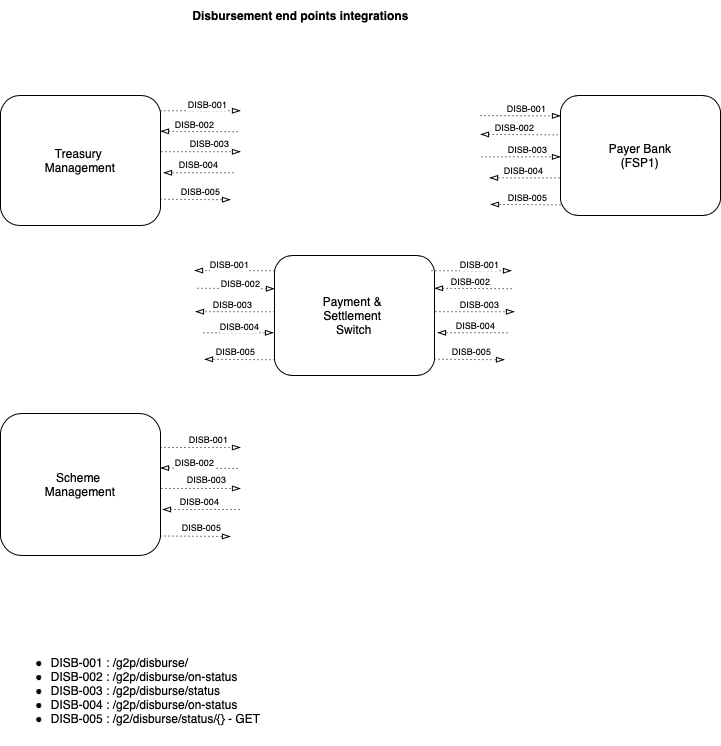

The diagram above was exported from draw.io. Its source (the exported page's mxGraphModel, read from the mxfile embedded in the PNG):
<mxGraphModel dx="1562" dy="791" grid="1" gridSize="10" guides="1" tooltips="1" connect="1" arrows="1" fold="1" page="1" pageScale="1" pageWidth="827" pageHeight="1169" math="0" shadow="0">
  <root>
    <mxCell id="0" />
    <mxCell id="1" parent="0" />
    <mxCell id="grcgdfYayrrknYL0uqDR-8" value="Scheme &lt;br&gt;Management" style="rounded=1;whiteSpace=wrap;html=1;" parent="1" vertex="1">
      <mxGeometry x="40" y="478" width="160" height="142" as="geometry" />
    </mxCell>
    <mxCell id="grcgdfYayrrknYL0uqDR-41" value="" style="endArrow=blockThin;dashed=1;html=1;dashPattern=1 3;strokeWidth=1;rounded=0;endFill=0;" parent="1" edge="1">
      <mxGeometry width="50" height="50" relative="1" as="geometry">
        <mxPoint x="200" y="512" as="sourcePoint" />
        <mxPoint x="280" y="512" as="targetPoint" />
      </mxGeometry>
    </mxCell>
    <mxCell id="grcgdfYayrrknYL0uqDR-42" value="&lt;font style=&quot;font-size: 9px;&quot;&gt;DISB-001&lt;/font&gt;" style="edgeLabel;html=1;align=center;verticalAlign=middle;resizable=0;points=[];" parent="grcgdfYayrrknYL0uqDR-41" connectable="0" vertex="1">
      <mxGeometry x="0.4" y="1" relative="1" as="geometry">
        <mxPoint x="-9" y="-8" as="offset" />
      </mxGeometry>
    </mxCell>
    <mxCell id="grcgdfYayrrknYL0uqDR-47" value="" style="endArrow=blockThin;dashed=1;html=1;dashPattern=1 3;strokeWidth=1;rounded=0;endFill=0;exitX=1.006;exitY=0.415;exitDx=0;exitDy=0;exitPerimeter=0;" parent="1" edge="1">
      <mxGeometry width="50" height="50" relative="1" as="geometry">
        <mxPoint x="200.96000000000004" y="552.9300000000001" as="sourcePoint" />
        <mxPoint x="280" y="553" as="targetPoint" />
      </mxGeometry>
    </mxCell>
    <mxCell id="grcgdfYayrrknYL0uqDR-48" value="&lt;font style=&quot;font-size: 9px;&quot;&gt;DISB-003&lt;/font&gt;" style="edgeLabel;html=1;align=center;verticalAlign=middle;resizable=0;points=[];" parent="grcgdfYayrrknYL0uqDR-47" connectable="0" vertex="1">
      <mxGeometry x="0.4" y="1" relative="1" as="geometry">
        <mxPoint x="-10" y="-8" as="offset" />
      </mxGeometry>
    </mxCell>
    <mxCell id="grcgdfYayrrknYL0uqDR-49" value="&lt;div&gt;&lt;div style=&quot;&quot;&gt;&lt;div style=&quot;&quot;&gt;&lt;ul style=&quot;border-color: var(--border-color);&quot;&gt;&lt;li style=&quot;border-color: var(--border-color); text-align: left;&quot;&gt;DISB-001 : /g2p/disburse/&lt;/li&gt;&lt;li style=&quot;border-color: var(--border-color); text-align: left;&quot;&gt;DISB-002 : /g2p/disburse/on-status&lt;/li&gt;&lt;li style=&quot;border-color: var(--border-color); text-align: left;&quot;&gt;DISB-003 : /g2p/disburse/status&lt;/li&gt;&lt;li style=&quot;border-color: var(--border-color); text-align: left;&quot;&gt;DISB-004 : /g2p/disburse/on-status&lt;/li&gt;&lt;li style=&quot;border-color: var(--border-color); text-align: left;&quot;&gt;DISB-005 : /g2/disburse/status/{} - GET&lt;/li&gt;&lt;/ul&gt;&lt;/div&gt;&lt;/div&gt;&lt;/div&gt;" style="text;html=1;align=center;verticalAlign=middle;resizable=0;points=[];autosize=1;strokeColor=none;fillColor=none;" parent="1" vertex="1">
      <mxGeometry x="40" y="700" width="270" height="110" as="geometry" />
    </mxCell>
    <mxCell id="grcgdfYayrrknYL0uqDR-54" value="" style="endArrow=none;dashed=1;html=1;dashPattern=1 3;strokeWidth=1;rounded=0;endFill=0;exitX=1;exitY=0.25;exitDx=0;exitDy=0;startArrow=blockThin;startFill=0;" parent="1" edge="1">
      <mxGeometry width="50" height="50" relative="1" as="geometry">
        <mxPoint x="200" y="532.5" as="sourcePoint" />
        <mxPoint x="280" y="533" as="targetPoint" />
      </mxGeometry>
    </mxCell>
    <mxCell id="grcgdfYayrrknYL0uqDR-55" value="&lt;font style=&quot;font-size: 9px;&quot;&gt;DISB-002&lt;/font&gt;" style="edgeLabel;html=1;align=center;verticalAlign=middle;resizable=0;points=[];" parent="grcgdfYayrrknYL0uqDR-54" connectable="0" vertex="1">
      <mxGeometry x="0.4" y="1" relative="1" as="geometry">
        <mxPoint x="-23" y="-5" as="offset" />
      </mxGeometry>
    </mxCell>
    <mxCell id="grcgdfYayrrknYL0uqDR-56" value="Treasury&amp;nbsp;&lt;br&gt;Management" style="rounded=1;whiteSpace=wrap;html=1;" parent="1" vertex="1">
      <mxGeometry x="40" y="160" width="160" height="130" as="geometry" />
    </mxCell>
    <mxCell id="grcgdfYayrrknYL0uqDR-63" value="Payment &amp;amp;&amp;nbsp;&lt;br&gt;Settlement &lt;br&gt;Switch" style="rounded=1;whiteSpace=wrap;html=1;" parent="1" vertex="1">
      <mxGeometry x="314" y="320" width="160" height="120" as="geometry" />
    </mxCell>
    <mxCell id="grcgdfYayrrknYL0uqDR-70" value="Payer Bank&lt;br&gt;(FSP1)" style="rounded=1;whiteSpace=wrap;html=1;" parent="1" vertex="1">
      <mxGeometry x="600" y="160" width="160" height="120" as="geometry" />
    </mxCell>
    <mxCell id="grcgdfYayrrknYL0uqDR-90" value="Disbursement end points integrations" style="text;html=1;align=center;verticalAlign=middle;resizable=0;points=[];autosize=1;strokeColor=none;fillColor=none;fontStyle=1" parent="1" vertex="1">
      <mxGeometry x="220" y="65" width="240" height="30" as="geometry" />
    </mxCell>
    <mxCell id="t5GsdB5-P3kOXudHoE3E-3" value="" style="endArrow=blockThin;dashed=1;html=1;dashPattern=1 3;strokeWidth=1;rounded=0;endFill=0;" edge="1" parent="1">
      <mxGeometry width="50" height="50" relative="1" as="geometry">
        <mxPoint x="279" y="574" as="sourcePoint" />
        <mxPoint x="202" y="574" as="targetPoint" />
      </mxGeometry>
    </mxCell>
    <mxCell id="t5GsdB5-P3kOXudHoE3E-4" value="&lt;font style=&quot;font-size: 9px;&quot;&gt;DISB-004&lt;/font&gt;" style="edgeLabel;html=1;align=center;verticalAlign=middle;resizable=0;points=[];" connectable="0" vertex="1" parent="t5GsdB5-P3kOXudHoE3E-3">
      <mxGeometry x="0.4" y="1" relative="1" as="geometry">
        <mxPoint x="13" y="-10" as="offset" />
      </mxGeometry>
    </mxCell>
    <mxCell id="t5GsdB5-P3kOXudHoE3E-5" value="" style="endArrow=blockThin;dashed=1;html=1;dashPattern=1 3;strokeWidth=1;rounded=0;endFill=0;exitX=1;exitY=0.75;exitDx=0;exitDy=0;" edge="1" parent="1">
      <mxGeometry width="50" height="50" relative="1" as="geometry">
        <mxPoint x="200" y="600.5" as="sourcePoint" />
        <mxPoint x="270" y="601" as="targetPoint" />
      </mxGeometry>
    </mxCell>
    <mxCell id="t5GsdB5-P3kOXudHoE3E-6" value="&lt;font style=&quot;font-size: 9px;&quot;&gt;DISB-005&lt;/font&gt;" style="edgeLabel;html=1;align=center;verticalAlign=middle;resizable=0;points=[];" connectable="0" vertex="1" parent="t5GsdB5-P3kOXudHoE3E-5">
      <mxGeometry x="0.4" y="1" relative="1" as="geometry">
        <mxPoint x="-9" y="-8" as="offset" />
      </mxGeometry>
    </mxCell>
    <mxCell id="t5GsdB5-P3kOXudHoE3E-13" value="" style="endArrow=blockThin;dashed=1;html=1;dashPattern=1 3;strokeWidth=1;rounded=0;endFill=0;" edge="1" parent="1">
      <mxGeometry width="50" height="50" relative="1" as="geometry">
        <mxPoint x="200" y="175.25" as="sourcePoint" />
        <mxPoint x="280" y="175.25" as="targetPoint" />
      </mxGeometry>
    </mxCell>
    <mxCell id="t5GsdB5-P3kOXudHoE3E-14" value="&lt;font style=&quot;font-size: 9px;&quot;&gt;DISB-001&lt;/font&gt;" style="edgeLabel;html=1;align=center;verticalAlign=middle;resizable=0;points=[];" connectable="0" vertex="1" parent="t5GsdB5-P3kOXudHoE3E-13">
      <mxGeometry x="0.4" y="1" relative="1" as="geometry">
        <mxPoint x="-10" y="-6" as="offset" />
      </mxGeometry>
    </mxCell>
    <mxCell id="t5GsdB5-P3kOXudHoE3E-15" value="" style="endArrow=blockThin;dashed=1;html=1;dashPattern=1 3;strokeWidth=1;rounded=0;endFill=0;exitX=1.006;exitY=0.415;exitDx=0;exitDy=0;exitPerimeter=0;" edge="1" parent="1">
      <mxGeometry width="50" height="50" relative="1" as="geometry">
        <mxPoint x="200.96000000000004" y="216.18000000000006" as="sourcePoint" />
        <mxPoint x="280" y="216.25" as="targetPoint" />
      </mxGeometry>
    </mxCell>
    <mxCell id="t5GsdB5-P3kOXudHoE3E-16" value="&lt;font style=&quot;font-size: 9px;&quot;&gt;DISB-003&lt;/font&gt;" style="edgeLabel;html=1;align=center;verticalAlign=middle;resizable=0;points=[];" connectable="0" vertex="1" parent="t5GsdB5-P3kOXudHoE3E-15">
      <mxGeometry x="0.4" y="1" relative="1" as="geometry">
        <mxPoint x="-7" y="-8" as="offset" />
      </mxGeometry>
    </mxCell>
    <mxCell id="t5GsdB5-P3kOXudHoE3E-17" value="" style="endArrow=none;dashed=1;html=1;dashPattern=1 3;strokeWidth=1;rounded=0;endFill=0;exitX=1;exitY=0.25;exitDx=0;exitDy=0;startArrow=blockThin;startFill=0;" edge="1" parent="1">
      <mxGeometry width="50" height="50" relative="1" as="geometry">
        <mxPoint x="200" y="195.75" as="sourcePoint" />
        <mxPoint x="280" y="196.25" as="targetPoint" />
      </mxGeometry>
    </mxCell>
    <mxCell id="t5GsdB5-P3kOXudHoE3E-18" value="&lt;font style=&quot;font-size: 9px;&quot;&gt;DISB-002&lt;/font&gt;" style="edgeLabel;html=1;align=center;verticalAlign=middle;resizable=0;points=[];" connectable="0" vertex="1" parent="t5GsdB5-P3kOXudHoE3E-17">
      <mxGeometry x="0.4" y="1" relative="1" as="geometry">
        <mxPoint x="-23" y="-7" as="offset" />
      </mxGeometry>
    </mxCell>
    <mxCell id="t5GsdB5-P3kOXudHoE3E-19" value="" style="endArrow=blockThin;dashed=1;html=1;dashPattern=1 3;strokeWidth=1;rounded=0;endFill=0;" edge="1" parent="1">
      <mxGeometry width="50" height="50" relative="1" as="geometry">
        <mxPoint x="273" y="237.25" as="sourcePoint" />
        <mxPoint x="203" y="237.25" as="targetPoint" />
      </mxGeometry>
    </mxCell>
    <mxCell id="t5GsdB5-P3kOXudHoE3E-20" value="&lt;font style=&quot;font-size: 9px;&quot;&gt;DISB-004&lt;/font&gt;" style="edgeLabel;html=1;align=center;verticalAlign=middle;resizable=0;points=[];" connectable="0" vertex="1" parent="t5GsdB5-P3kOXudHoE3E-19">
      <mxGeometry x="0.4" y="1" relative="1" as="geometry">
        <mxPoint x="13" y="-10" as="offset" />
      </mxGeometry>
    </mxCell>
    <mxCell id="t5GsdB5-P3kOXudHoE3E-21" value="" style="endArrow=blockThin;dashed=1;html=1;dashPattern=1 3;strokeWidth=1;rounded=0;endFill=0;exitX=1;exitY=0.75;exitDx=0;exitDy=0;" edge="1" parent="1">
      <mxGeometry width="50" height="50" relative="1" as="geometry">
        <mxPoint x="200" y="263.75" as="sourcePoint" />
        <mxPoint x="270" y="264.25" as="targetPoint" />
      </mxGeometry>
    </mxCell>
    <mxCell id="t5GsdB5-P3kOXudHoE3E-22" value="&lt;font style=&quot;font-size: 9px;&quot;&gt;DISB-005&lt;/font&gt;" style="edgeLabel;html=1;align=center;verticalAlign=middle;resizable=0;points=[];" connectable="0" vertex="1" parent="t5GsdB5-P3kOXudHoE3E-21">
      <mxGeometry x="0.4" y="1" relative="1" as="geometry">
        <mxPoint x="-10" y="-8" as="offset" />
      </mxGeometry>
    </mxCell>
    <mxCell id="t5GsdB5-P3kOXudHoE3E-23" value="" style="endArrow=blockThin;dashed=1;html=1;dashPattern=1 3;strokeWidth=1;rounded=0;endFill=0;" edge="1" parent="1">
      <mxGeometry width="50" height="50" relative="1" as="geometry">
        <mxPoint x="471" y="335.25" as="sourcePoint" />
        <mxPoint x="551" y="335.25" as="targetPoint" />
      </mxGeometry>
    </mxCell>
    <mxCell id="t5GsdB5-P3kOXudHoE3E-24" value="&lt;font style=&quot;font-size: 9px;&quot;&gt;DISB-001&lt;/font&gt;" style="edgeLabel;html=1;align=center;verticalAlign=middle;resizable=0;points=[];" connectable="0" vertex="1" parent="t5GsdB5-P3kOXudHoE3E-23">
      <mxGeometry x="0.4" y="1" relative="1" as="geometry">
        <mxPoint x="-9" y="-6" as="offset" />
      </mxGeometry>
    </mxCell>
    <mxCell id="t5GsdB5-P3kOXudHoE3E-25" value="" style="endArrow=blockThin;dashed=1;html=1;dashPattern=1 3;strokeWidth=1;rounded=0;endFill=0;exitX=1.006;exitY=0.415;exitDx=0;exitDy=0;exitPerimeter=0;" edge="1" parent="1">
      <mxGeometry width="50" height="50" relative="1" as="geometry">
        <mxPoint x="474.96000000000004" y="376.18000000000006" as="sourcePoint" />
        <mxPoint x="554" y="376.25" as="targetPoint" />
      </mxGeometry>
    </mxCell>
    <mxCell id="t5GsdB5-P3kOXudHoE3E-26" value="&lt;font style=&quot;font-size: 9px;&quot;&gt;DISB-003&lt;/font&gt;" style="edgeLabel;html=1;align=center;verticalAlign=middle;resizable=0;points=[];" connectable="0" vertex="1" parent="t5GsdB5-P3kOXudHoE3E-25">
      <mxGeometry x="0.4" y="1" relative="1" as="geometry">
        <mxPoint x="-11" y="-7" as="offset" />
      </mxGeometry>
    </mxCell>
    <mxCell id="t5GsdB5-P3kOXudHoE3E-27" value="" style="endArrow=none;dashed=1;html=1;dashPattern=1 3;strokeWidth=1;rounded=0;endFill=0;exitX=1;exitY=0.25;exitDx=0;exitDy=0;startArrow=blockThin;startFill=0;" edge="1" parent="1">
      <mxGeometry width="50" height="50" relative="1" as="geometry">
        <mxPoint x="474" y="352.75" as="sourcePoint" />
        <mxPoint x="554" y="353.25" as="targetPoint" />
      </mxGeometry>
    </mxCell>
    <mxCell id="t5GsdB5-P3kOXudHoE3E-28" value="&lt;font style=&quot;font-size: 9px;&quot;&gt;DISB-002&lt;/font&gt;" style="edgeLabel;html=1;align=center;verticalAlign=middle;resizable=0;points=[];" connectable="0" vertex="1" parent="t5GsdB5-P3kOXudHoE3E-27">
      <mxGeometry x="0.4" y="1" relative="1" as="geometry">
        <mxPoint x="-21" y="-7" as="offset" />
      </mxGeometry>
    </mxCell>
    <mxCell id="t5GsdB5-P3kOXudHoE3E-29" value="" style="endArrow=blockThin;dashed=1;html=1;dashPattern=1 3;strokeWidth=1;rounded=0;endFill=0;" edge="1" parent="1">
      <mxGeometry width="50" height="50" relative="1" as="geometry">
        <mxPoint x="547" y="397.25" as="sourcePoint" />
        <mxPoint x="477" y="397.25" as="targetPoint" />
      </mxGeometry>
    </mxCell>
    <mxCell id="t5GsdB5-P3kOXudHoE3E-30" value="&lt;font style=&quot;font-size: 9px;&quot;&gt;DISB-004&lt;/font&gt;" style="edgeLabel;html=1;align=center;verticalAlign=middle;resizable=0;points=[];" connectable="0" vertex="1" parent="t5GsdB5-P3kOXudHoE3E-29">
      <mxGeometry x="0.4" y="1" relative="1" as="geometry">
        <mxPoint x="16" y="-9" as="offset" />
      </mxGeometry>
    </mxCell>
    <mxCell id="t5GsdB5-P3kOXudHoE3E-31" value="" style="endArrow=blockThin;dashed=1;html=1;dashPattern=1 3;strokeWidth=1;rounded=0;endFill=0;exitX=1;exitY=0.75;exitDx=0;exitDy=0;" edge="1" parent="1">
      <mxGeometry width="50" height="50" relative="1" as="geometry">
        <mxPoint x="474" y="423.75" as="sourcePoint" />
        <mxPoint x="544" y="424.25" as="targetPoint" />
      </mxGeometry>
    </mxCell>
    <mxCell id="t5GsdB5-P3kOXudHoE3E-32" value="&lt;font style=&quot;font-size: 9px;&quot;&gt;DISB-005&lt;/font&gt;" style="edgeLabel;html=1;align=center;verticalAlign=middle;resizable=0;points=[];" connectable="0" vertex="1" parent="t5GsdB5-P3kOXudHoE3E-31">
      <mxGeometry x="0.4" y="1" relative="1" as="geometry">
        <mxPoint x="-13" y="-8" as="offset" />
      </mxGeometry>
    </mxCell>
    <mxCell id="t5GsdB5-P3kOXudHoE3E-33" value="" style="endArrow=blockThin;dashed=1;html=1;dashPattern=1 3;strokeWidth=1;rounded=0;endFill=0;" edge="1" parent="1">
      <mxGeometry width="50" height="50" relative="1" as="geometry">
        <mxPoint x="314" y="335.25" as="sourcePoint" />
        <mxPoint x="234" y="335" as="targetPoint" />
      </mxGeometry>
    </mxCell>
    <mxCell id="t5GsdB5-P3kOXudHoE3E-34" value="&lt;font style=&quot;font-size: 9px;&quot;&gt;DISB-001&lt;/font&gt;" style="edgeLabel;html=1;align=center;verticalAlign=middle;resizable=0;points=[];" connectable="0" vertex="1" parent="t5GsdB5-P3kOXudHoE3E-33">
      <mxGeometry x="0.4" y="1" relative="1" as="geometry">
        <mxPoint x="11" y="-8" as="offset" />
      </mxGeometry>
    </mxCell>
    <mxCell id="t5GsdB5-P3kOXudHoE3E-35" value="" style="endArrow=blockThin;dashed=1;html=1;dashPattern=1 3;strokeWidth=1;rounded=0;endFill=0;exitX=1.006;exitY=0.415;exitDx=0;exitDy=0;exitPerimeter=0;" edge="1" parent="1">
      <mxGeometry width="50" height="50" relative="1" as="geometry">
        <mxPoint x="314" y="376.25" as="sourcePoint" />
        <mxPoint x="234.96000000000004" y="376.18000000000006" as="targetPoint" />
      </mxGeometry>
    </mxCell>
    <mxCell id="t5GsdB5-P3kOXudHoE3E-36" value="&lt;font style=&quot;font-size: 9px;&quot;&gt;DISB-003&lt;/font&gt;" style="edgeLabel;html=1;align=center;verticalAlign=middle;resizable=0;points=[];" connectable="0" vertex="1" parent="t5GsdB5-P3kOXudHoE3E-35">
      <mxGeometry x="0.4" y="1" relative="1" as="geometry">
        <mxPoint x="13" y="-9" as="offset" />
      </mxGeometry>
    </mxCell>
    <mxCell id="t5GsdB5-P3kOXudHoE3E-37" value="" style="endArrow=none;dashed=1;html=1;dashPattern=1 3;strokeWidth=1;rounded=0;endFill=0;exitX=1;exitY=0.25;exitDx=0;exitDy=0;startArrow=blockThin;startFill=0;" edge="1" parent="1">
      <mxGeometry width="50" height="50" relative="1" as="geometry">
        <mxPoint x="314" y="353.25" as="sourcePoint" />
        <mxPoint x="234" y="352.75" as="targetPoint" />
      </mxGeometry>
    </mxCell>
    <mxCell id="t5GsdB5-P3kOXudHoE3E-38" value="&lt;font style=&quot;font-size: 9px;&quot;&gt;DISB-002&lt;/font&gt;" style="edgeLabel;html=1;align=center;verticalAlign=middle;resizable=0;points=[];" connectable="0" vertex="1" parent="t5GsdB5-P3kOXudHoE3E-37">
      <mxGeometry x="0.4" y="1" relative="1" as="geometry">
        <mxPoint x="22" y="-6" as="offset" />
      </mxGeometry>
    </mxCell>
    <mxCell id="t5GsdB5-P3kOXudHoE3E-39" value="" style="endArrow=blockThin;dashed=1;html=1;dashPattern=1 3;strokeWidth=1;rounded=0;endFill=0;" edge="1" parent="1">
      <mxGeometry width="50" height="50" relative="1" as="geometry">
        <mxPoint x="243" y="397.25" as="sourcePoint" />
        <mxPoint x="313" y="397.25" as="targetPoint" />
      </mxGeometry>
    </mxCell>
    <mxCell id="t5GsdB5-P3kOXudHoE3E-40" value="&lt;font style=&quot;font-size: 9px;&quot;&gt;DISB-004&lt;/font&gt;" style="edgeLabel;html=1;align=center;verticalAlign=middle;resizable=0;points=[];" connectable="0" vertex="1" parent="t5GsdB5-P3kOXudHoE3E-39">
      <mxGeometry x="0.4" y="1" relative="1" as="geometry">
        <mxPoint x="-14" y="-6" as="offset" />
      </mxGeometry>
    </mxCell>
    <mxCell id="t5GsdB5-P3kOXudHoE3E-41" value="" style="endArrow=blockThin;dashed=1;html=1;dashPattern=1 3;strokeWidth=1;rounded=0;endFill=0;exitX=1;exitY=0.75;exitDx=0;exitDy=0;" edge="1" parent="1">
      <mxGeometry width="50" height="50" relative="1" as="geometry">
        <mxPoint x="314" y="424.25" as="sourcePoint" />
        <mxPoint x="244" y="423.75" as="targetPoint" />
      </mxGeometry>
    </mxCell>
    <mxCell id="t5GsdB5-P3kOXudHoE3E-42" value="&lt;font style=&quot;font-size: 9px;&quot;&gt;DISB-005&lt;/font&gt;" style="edgeLabel;html=1;align=center;verticalAlign=middle;resizable=0;points=[];" connectable="0" vertex="1" parent="t5GsdB5-P3kOXudHoE3E-41">
      <mxGeometry x="0.4" y="1" relative="1" as="geometry">
        <mxPoint x="10" y="-9" as="offset" />
      </mxGeometry>
    </mxCell>
    <mxCell id="t5GsdB5-P3kOXudHoE3E-53" value="" style="endArrow=blockThin;dashed=1;html=1;dashPattern=1 3;strokeWidth=1;rounded=0;endFill=0;" edge="1" parent="1">
      <mxGeometry width="50" height="50" relative="1" as="geometry">
        <mxPoint x="520" y="180.12" as="sourcePoint" />
        <mxPoint x="600" y="180.37" as="targetPoint" />
      </mxGeometry>
    </mxCell>
    <mxCell id="t5GsdB5-P3kOXudHoE3E-54" value="&lt;font style=&quot;font-size: 9px;&quot;&gt;DISB-001&lt;/font&gt;" style="edgeLabel;html=1;align=center;verticalAlign=middle;resizable=0;points=[];" connectable="0" vertex="1" parent="t5GsdB5-P3kOXudHoE3E-53">
      <mxGeometry x="0.4" y="1" relative="1" as="geometry">
        <mxPoint x="-11" y="-7" as="offset" />
      </mxGeometry>
    </mxCell>
    <mxCell id="t5GsdB5-P3kOXudHoE3E-55" value="" style="endArrow=blockThin;dashed=1;html=1;dashPattern=1 3;strokeWidth=1;rounded=0;endFill=0;exitX=1.006;exitY=0.415;exitDx=0;exitDy=0;exitPerimeter=0;" edge="1" parent="1">
      <mxGeometry width="50" height="50" relative="1" as="geometry">
        <mxPoint x="520.96" y="221.30000000000007" as="sourcePoint" />
        <mxPoint x="600" y="221.37" as="targetPoint" />
      </mxGeometry>
    </mxCell>
    <mxCell id="t5GsdB5-P3kOXudHoE3E-56" value="&lt;font style=&quot;font-size: 9px;&quot;&gt;DISB-003&lt;/font&gt;" style="edgeLabel;html=1;align=center;verticalAlign=middle;resizable=0;points=[];" connectable="0" vertex="1" parent="t5GsdB5-P3kOXudHoE3E-55">
      <mxGeometry x="0.4" y="1" relative="1" as="geometry">
        <mxPoint x="-9" y="-7" as="offset" />
      </mxGeometry>
    </mxCell>
    <mxCell id="t5GsdB5-P3kOXudHoE3E-57" value="" style="endArrow=none;dashed=1;html=1;dashPattern=1 3;strokeWidth=1;rounded=0;endFill=0;exitX=1;exitY=0.25;exitDx=0;exitDy=0;startArrow=blockThin;startFill=0;" edge="1" parent="1">
      <mxGeometry width="50" height="50" relative="1" as="geometry">
        <mxPoint x="520" y="198.87" as="sourcePoint" />
        <mxPoint x="600" y="199.37" as="targetPoint" />
      </mxGeometry>
    </mxCell>
    <mxCell id="t5GsdB5-P3kOXudHoE3E-58" value="&lt;font style=&quot;font-size: 9px;&quot;&gt;DISB-002&lt;/font&gt;" style="edgeLabel;html=1;align=center;verticalAlign=middle;resizable=0;points=[];" connectable="0" vertex="1" parent="t5GsdB5-P3kOXudHoE3E-57">
      <mxGeometry x="0.4" y="1" relative="1" as="geometry">
        <mxPoint x="-23" y="-7" as="offset" />
      </mxGeometry>
    </mxCell>
    <mxCell id="t5GsdB5-P3kOXudHoE3E-59" value="" style="endArrow=blockThin;dashed=1;html=1;dashPattern=1 3;strokeWidth=1;rounded=0;endFill=0;" edge="1" parent="1">
      <mxGeometry width="50" height="50" relative="1" as="geometry">
        <mxPoint x="599" y="242.37" as="sourcePoint" />
        <mxPoint x="529" y="242.37" as="targetPoint" />
      </mxGeometry>
    </mxCell>
    <mxCell id="t5GsdB5-P3kOXudHoE3E-60" value="&lt;font style=&quot;font-size: 9px;&quot;&gt;DISB-004&lt;/font&gt;" style="edgeLabel;html=1;align=center;verticalAlign=middle;resizable=0;points=[];" connectable="0" vertex="1" parent="t5GsdB5-P3kOXudHoE3E-59">
      <mxGeometry x="0.4" y="1" relative="1" as="geometry">
        <mxPoint x="12" y="-9" as="offset" />
      </mxGeometry>
    </mxCell>
    <mxCell id="t5GsdB5-P3kOXudHoE3E-61" value="" style="endArrow=blockThin;dashed=1;html=1;dashPattern=1 3;strokeWidth=1;rounded=0;endFill=0;exitX=1;exitY=0.75;exitDx=0;exitDy=0;" edge="1" parent="1">
      <mxGeometry width="50" height="50" relative="1" as="geometry">
        <mxPoint x="600" y="269.37" as="sourcePoint" />
        <mxPoint x="530" y="268.87" as="targetPoint" />
      </mxGeometry>
    </mxCell>
    <mxCell id="t5GsdB5-P3kOXudHoE3E-62" value="&lt;font style=&quot;font-size: 9px;&quot;&gt;DISB-005&lt;/font&gt;" style="edgeLabel;html=1;align=center;verticalAlign=middle;resizable=0;points=[];" connectable="0" vertex="1" parent="t5GsdB5-P3kOXudHoE3E-61">
      <mxGeometry x="0.4" y="1" relative="1" as="geometry">
        <mxPoint x="16" y="-9" as="offset" />
      </mxGeometry>
    </mxCell>
  </root>
</mxGraphModel>